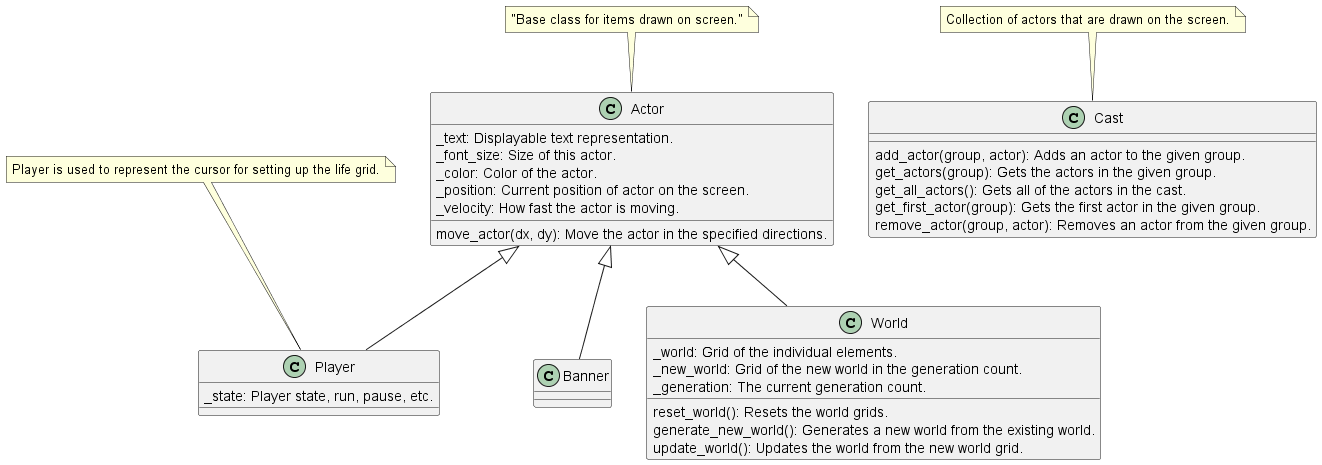

The diagram above was rendered by PlantUML. Its source (embedded in the PNG):
@startuml Actor-Class

class Actor {
    _text: Displayable text representation.
    _font_size: Size of this actor.
    _color: Color of the actor.
    _position: Current position of actor on the screen.
    _velocity: How fast the actor is moving.

    move_actor(dx, dy): Move the actor in the specified directions.
}
note top: "Base class for items drawn on screen."

class Banner {
}
Actor <|-- Banner

class World {
    _world: Grid of the individual elements.
    _new_world: Grid of the new world in the generation count.
    _generation: The current generation count.

  reset_world(): Resets the world grids.
  generate_new_world(): Generates a new world from the existing world.
  update_world(): Updates the world from the new world grid.
}
Actor <|-- World

class Player {
  _state: Player state, run, pause, etc.
}
note top: Player is used to represent the cursor for setting up the life grid.
Actor <|-- Player

class Cast {
    add_actor(group, actor): Adds an actor to the given group.
    get_actors(group): Gets the actors in the given group.
    get_all_actors(): Gets all of the actors in the cast.
    get_first_actor(group): Gets the first actor in the given group.
    remove_actor(group, actor): Removes an actor from the given group.
}
note top: Collection of actors that are drawn on the screen.

@enduml